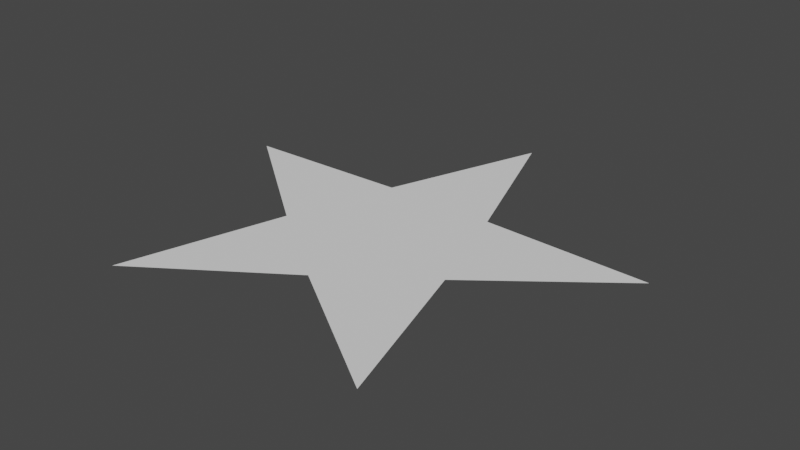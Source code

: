 # Source: star.blend  (saved by Blender 2.92.15; exported with 4.5.12 LTS)
import bpy
from mathutils import Matrix  # noqa: F401  (used for matrix-valued properties, if any)

bpy.ops.wm.read_factory_settings(use_empty=True)
scene = bpy.context.scene
scene.name = 'Scene'

# ---- collections
col_collection = bpy.data.collections.new('Collection'); scene.collection.children.link(col_collection)

# ---- world
world_world = bpy.data.worlds.new('World'); scene.world = world_world
world_world.use_nodes = True; world_world.node_tree.nodes.clear()
_N = world_world.node_tree.nodes; _L = world_world.node_tree.links
n0 = _N.new('ShaderNodeOutputWorld'); n0.name = 'World Output'; n0.location = (300, 300)
n1 = _N.new('ShaderNodeBackground'); n1.name = 'Background'; n1.location = (10, 300)
n1.inputs[0].default_value = (0.05088, 0.05088, 0.05088, 1.0)
_L.new(n1.outputs[0], n0.inputs[0])
n0.is_active_output = True
world_world.color = (0.05088, 0.05088, 0.05088)
world_world.use_sun_shadow = False
world_world.sun_shadow_jitter_overblur = 0.0

# ---- meshes
me_circle = bpy.data.meshes.new('Circle')
me_circle.from_pydata([(0.0, 1.0, 0.0), (-0.9511, 0.309, 0.0), (-0.5878, -0.809, 0.0), (0.5878, -0.809, 0.0), (0.9511, 0.309, 0.0), (-0.2411, 0.3319, 0.0), (0.2411, 0.3319, 0.0), (0.3901, -0.1268, 0.0), (5.96e-08, -0.4102, 0.0), (-0.3901, -0.1268, 0.0)], [], [(4, 7, 6), (5, 6, 9), (1, 5, 9), (2, 9, 8), (7, 9, 6), (0, 6, 5), (3, 8, 7), (9, 7, 8)])
_uv = me_circle.uv_layers.new(name='UVMap')
_uv.uv.foreach_set('vector', [0.0, 0.0, 0.0, 0.0, 0.0, 0.0, 0.0, 0.0, 0.0, 0.0, 0.0, 0.0, 0.0, 0.0, 0.0, 0.0, 0.0, 0.0, 0.0, 0.0, 0.0, 0.0, 0.0, 0.0, 0.0, 0.0, 0.0, 0.0, 0.0, 0.0, 0.0, 0.0, 0.0, 0.0, 0.0, 0.0, 0.0, 0.0, 0.0, 0.0, 0.0, 0.0, 0.0, 0.0, 0.0, 0.0, 0.0, 0.0])
me_circle.use_remesh_fix_poles = True
me_circle.use_remesh_preserve_attributes = False
me_circle.use_mirror_vertex_groups = False
me_circle.update()

# ---- objects
ob_circle = bpy.data.objects.new('Circle', me_circle)

# ---- transforms, parenting, visibility, modifiers, constraints
ob_circle.location = (0.0, 0.0, 0.0)
ob_circle.lineart.crease_threshold = 0.0

# ---- collection membership
col_collection.objects.link(ob_circle)

# ---- scene / render settings (as saved in the file)
scene.frame_start = 1; scene.frame_end = 250; scene.frame_set(1)
scene.render.engine = 'CYCLES'
scene.cycles.use_denoising = False
scene.cycles.samples = 128
scene.cycles.sampling_pattern = 'TABULATED_SOBOL'
scene.cycles.use_adaptive_sampling = False
scene.cycles.use_light_tree = False
scene.view_settings.view_transform = 'Filmic'
bpy.context.view_layer.update()

# ---- added for rendering (the .blend has no active camera and no usable light): camera, sun
cam_auto = bpy.data.cameras.new('AutoCamera')
cam_auto.lens = 50.0
cam_auto.sensor_width = 36.0
cam_auto.clip_end = 1000.0
ob_auto_camera = bpy.data.objects.new('AutoCamera', cam_auto)
scene.collection.objects.link(ob_auto_camera)
ob_auto_camera.location = (2.42871, -2.81896, 1.94296)
ob_auto_camera.rotation_euler = (1.09748, -7.21219e-08, 0.694738)
scene.camera = ob_auto_camera
light_auto_sun = bpy.data.lights.new('AutoSun', 'SUN')
light_auto_sun.energy = 3.0
light_auto_sun.angle = 0.0523599
ob_auto_sun = bpy.data.objects.new('AutoSun', light_auto_sun)
scene.collection.objects.link(ob_auto_sun)
ob_auto_sun.rotation_euler = (0.872665, 0.174533, 0.523599)
bpy.context.view_layer.update()

